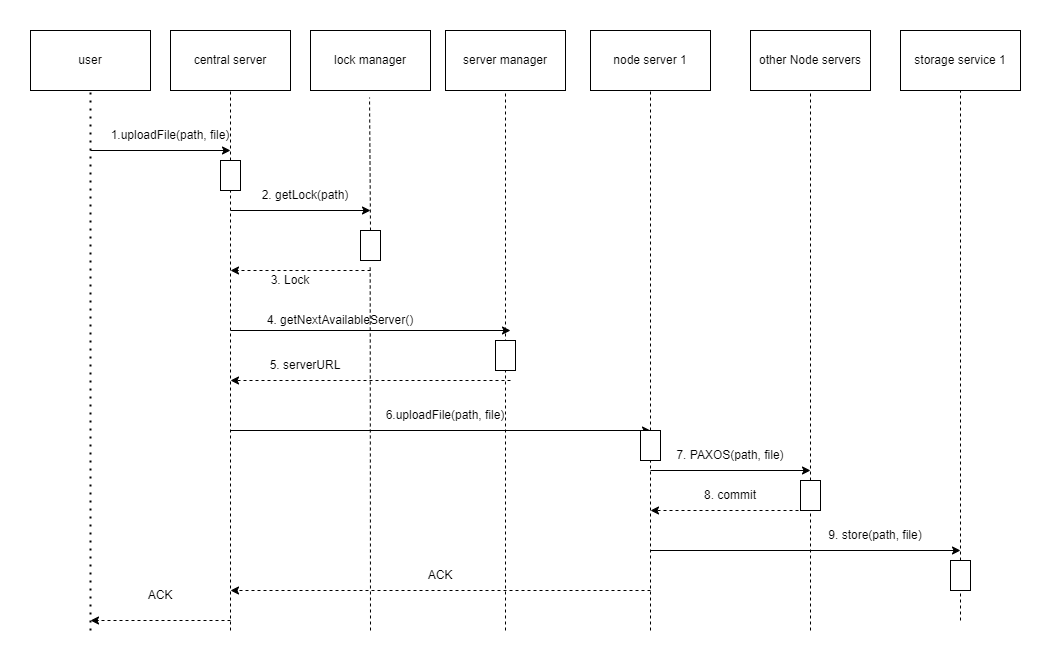

The diagram above was exported from draw.io. Its source (the exported page's mxGraphModel, read from the mxfile embedded in the PNG):
<mxGraphModel dx="1235" dy="615" grid="1" gridSize="10" guides="1" tooltips="1" connect="1" arrows="1" fold="1" page="1" pageScale="1" pageWidth="850" pageHeight="1100" math="0" shadow="0">
  <root>
    <mxCell id="0" />
    <mxCell id="1" parent="0" />
    <mxCell id="IsWqKqgd7bo1mGioG6ak-1" value="user" style="rounded=0;whiteSpace=wrap;html=1;" parent="1" vertex="1">
      <mxGeometry x="10" y="120" width="120" height="60" as="geometry" />
    </mxCell>
    <mxCell id="IsWqKqgd7bo1mGioG6ak-2" value="central server" style="rounded=0;whiteSpace=wrap;html=1;" parent="1" vertex="1">
      <mxGeometry x="150" y="120" width="120" height="60" as="geometry" />
    </mxCell>
    <mxCell id="IsWqKqgd7bo1mGioG6ak-3" value="lock manager" style="rounded=0;whiteSpace=wrap;html=1;" parent="1" vertex="1">
      <mxGeometry x="290" y="120" width="120" height="60" as="geometry" />
    </mxCell>
    <mxCell id="IsWqKqgd7bo1mGioG6ak-4" value="node server 1" style="rounded=0;whiteSpace=wrap;html=1;" parent="1" vertex="1">
      <mxGeometry x="570" y="120" width="120" height="60" as="geometry" />
    </mxCell>
    <mxCell id="IsWqKqgd7bo1mGioG6ak-5" value="server manager" style="rounded=0;whiteSpace=wrap;html=1;" parent="1" vertex="1">
      <mxGeometry x="425" y="120" width="120" height="60" as="geometry" />
    </mxCell>
    <mxCell id="IsWqKqgd7bo1mGioG6ak-6" value="other Node servers" style="rounded=0;whiteSpace=wrap;html=1;" parent="1" vertex="1">
      <mxGeometry x="730" y="120" width="120" height="60" as="geometry" />
    </mxCell>
    <mxCell id="IsWqKqgd7bo1mGioG6ak-7" value="storage service 1" style="rounded=0;whiteSpace=wrap;html=1;" parent="1" vertex="1">
      <mxGeometry x="880" y="120" width="120" height="60" as="geometry" />
    </mxCell>
    <mxCell id="IsWqKqgd7bo1mGioG6ak-8" value="" style="endArrow=none;dashed=1;html=1;dashPattern=1 3;strokeWidth=2;rounded=0;entryX=0.5;entryY=1;entryDx=0;entryDy=0;" parent="1" target="IsWqKqgd7bo1mGioG6ak-1" edge="1">
      <mxGeometry width="50" height="50" relative="1" as="geometry">
        <mxPoint x="70" y="720" as="sourcePoint" />
        <mxPoint x="450" y="370" as="targetPoint" />
        <Array as="points" />
      </mxGeometry>
    </mxCell>
    <mxCell id="IsWqKqgd7bo1mGioG6ak-9" value="" style="endArrow=none;dashed=1;html=1;rounded=0;entryX=0.5;entryY=1;entryDx=0;entryDy=0;" parent="1" source="IsWqKqgd7bo1mGioG6ak-16" target="IsWqKqgd7bo1mGioG6ak-2" edge="1">
      <mxGeometry width="50" height="50" relative="1" as="geometry">
        <mxPoint x="210" y="600" as="sourcePoint" />
        <mxPoint x="450" y="370" as="targetPoint" />
      </mxGeometry>
    </mxCell>
    <mxCell id="IsWqKqgd7bo1mGioG6ak-10" value="" style="endArrow=none;dashed=1;html=1;rounded=0;entryX=0.492;entryY=1.117;entryDx=0;entryDy=0;entryPerimeter=0;exitX=0.5;exitY=0;exitDx=0;exitDy=0;" parent="1" source="IsWqKqgd7bo1mGioG6ak-36" target="IsWqKqgd7bo1mGioG6ak-3" edge="1">
      <mxGeometry width="50" height="50" relative="1" as="geometry">
        <mxPoint x="349.8657154846833" y="310" as="sourcePoint" />
        <mxPoint x="450" y="370" as="targetPoint" />
        <Array as="points" />
      </mxGeometry>
    </mxCell>
    <mxCell id="IsWqKqgd7bo1mGioG6ak-11" value="" style="endArrow=none;dashed=1;html=1;rounded=0;entryX=0.5;entryY=1;entryDx=0;entryDy=0;" parent="1" target="IsWqKqgd7bo1mGioG6ak-5" edge="1">
      <mxGeometry width="50" height="50" relative="1" as="geometry">
        <mxPoint x="485" y="720" as="sourcePoint" />
        <mxPoint x="450" y="370" as="targetPoint" />
      </mxGeometry>
    </mxCell>
    <mxCell id="IsWqKqgd7bo1mGioG6ak-12" value="" style="endArrow=none;dashed=1;html=1;rounded=0;entryX=0.5;entryY=1;entryDx=0;entryDy=0;" parent="1" source="IsWqKqgd7bo1mGioG6ak-32" target="IsWqKqgd7bo1mGioG6ak-4" edge="1">
      <mxGeometry width="50" height="50" relative="1" as="geometry">
        <mxPoint x="630" y="720" as="sourcePoint" />
        <mxPoint x="450" y="370" as="targetPoint" />
      </mxGeometry>
    </mxCell>
    <mxCell id="IsWqKqgd7bo1mGioG6ak-13" value="" style="endArrow=none;dashed=1;html=1;rounded=0;entryX=0.5;entryY=1;entryDx=0;entryDy=0;" parent="1" source="IsWqKqgd7bo1mGioG6ak-34" target="IsWqKqgd7bo1mGioG6ak-6" edge="1">
      <mxGeometry width="50" height="50" relative="1" as="geometry">
        <mxPoint x="790" y="720" as="sourcePoint" />
        <mxPoint x="450" y="370" as="targetPoint" />
      </mxGeometry>
    </mxCell>
    <mxCell id="IsWqKqgd7bo1mGioG6ak-14" value="" style="endArrow=none;dashed=1;html=1;rounded=0;entryX=0.5;entryY=1;entryDx=0;entryDy=0;" parent="1" source="IsWqKqgd7bo1mGioG6ak-37" target="IsWqKqgd7bo1mGioG6ak-7" edge="1">
      <mxGeometry width="50" height="50" relative="1" as="geometry">
        <mxPoint x="940" y="710" as="sourcePoint" />
        <mxPoint x="450" y="370" as="targetPoint" />
      </mxGeometry>
    </mxCell>
    <mxCell id="IsWqKqgd7bo1mGioG6ak-15" value="" style="endArrow=classic;html=1;rounded=0;" parent="1" edge="1">
      <mxGeometry width="50" height="50" relative="1" as="geometry">
        <mxPoint x="70" y="240" as="sourcePoint" />
        <mxPoint x="210" y="240" as="targetPoint" />
      </mxGeometry>
    </mxCell>
    <mxCell id="IsWqKqgd7bo1mGioG6ak-17" value="" style="endArrow=none;dashed=1;html=1;rounded=0;entryX=0.5;entryY=1;entryDx=0;entryDy=0;" parent="1" target="IsWqKqgd7bo1mGioG6ak-16" edge="1">
      <mxGeometry width="50" height="50" relative="1" as="geometry">
        <mxPoint x="210" y="720" as="sourcePoint" />
        <mxPoint x="210" y="180" as="targetPoint" />
      </mxGeometry>
    </mxCell>
    <mxCell id="IsWqKqgd7bo1mGioG6ak-16" value="" style="rounded=0;whiteSpace=wrap;html=1;" parent="1" vertex="1">
      <mxGeometry x="200" y="250" width="20" height="30" as="geometry" />
    </mxCell>
    <mxCell id="IsWqKqgd7bo1mGioG6ak-18" value="" style="endArrow=classic;html=1;rounded=0;" parent="1" edge="1">
      <mxGeometry width="50" height="50" relative="1" as="geometry">
        <mxPoint x="210" y="300" as="sourcePoint" />
        <mxPoint x="350" y="300" as="targetPoint" />
      </mxGeometry>
    </mxCell>
    <mxCell id="IsWqKqgd7bo1mGioG6ak-19" value="" style="endArrow=classic;html=1;rounded=0;dashed=1;" parent="1" edge="1">
      <mxGeometry width="50" height="50" relative="1" as="geometry">
        <mxPoint x="350" y="360" as="sourcePoint" />
        <mxPoint x="210" y="360" as="targetPoint" />
      </mxGeometry>
    </mxCell>
    <mxCell id="IsWqKqgd7bo1mGioG6ak-20" value="" style="endArrow=classic;html=1;rounded=0;" parent="1" edge="1">
      <mxGeometry width="50" height="50" relative="1" as="geometry">
        <mxPoint x="210" y="420" as="sourcePoint" />
        <mxPoint x="490" y="420" as="targetPoint" />
      </mxGeometry>
    </mxCell>
    <mxCell id="IsWqKqgd7bo1mGioG6ak-21" value="" style="endArrow=classic;html=1;rounded=0;dashed=1;" parent="1" edge="1">
      <mxGeometry width="50" height="50" relative="1" as="geometry">
        <mxPoint x="490" y="470" as="sourcePoint" />
        <mxPoint x="210" y="470" as="targetPoint" />
      </mxGeometry>
    </mxCell>
    <mxCell id="IsWqKqgd7bo1mGioG6ak-22" value="" style="endArrow=classic;html=1;rounded=0;" parent="1" edge="1">
      <mxGeometry width="50" height="50" relative="1" as="geometry">
        <mxPoint x="210" y="520" as="sourcePoint" />
        <mxPoint x="630" y="520" as="targetPoint" />
      </mxGeometry>
    </mxCell>
    <mxCell id="IsWqKqgd7bo1mGioG6ak-23" value="" style="endArrow=classic;html=1;rounded=0;" parent="1" edge="1">
      <mxGeometry width="50" height="50" relative="1" as="geometry">
        <mxPoint x="630" y="560" as="sourcePoint" />
        <mxPoint x="790" y="560" as="targetPoint" />
      </mxGeometry>
    </mxCell>
    <mxCell id="IsWqKqgd7bo1mGioG6ak-24" value="" style="endArrow=classic;html=1;rounded=0;dashed=1;" parent="1" edge="1">
      <mxGeometry width="50" height="50" relative="1" as="geometry">
        <mxPoint x="790" y="600" as="sourcePoint" />
        <mxPoint x="630" y="600" as="targetPoint" />
      </mxGeometry>
    </mxCell>
    <mxCell id="IsWqKqgd7bo1mGioG6ak-25" value="" style="endArrow=classic;html=1;rounded=0;" parent="1" edge="1">
      <mxGeometry width="50" height="50" relative="1" as="geometry">
        <mxPoint x="630" y="640" as="sourcePoint" />
        <mxPoint x="940" y="640" as="targetPoint" />
      </mxGeometry>
    </mxCell>
    <mxCell id="IsWqKqgd7bo1mGioG6ak-26" value="" style="endArrow=classic;html=1;rounded=0;dashed=1;" parent="1" edge="1">
      <mxGeometry width="50" height="50" relative="1" as="geometry">
        <mxPoint x="630" y="680" as="sourcePoint" />
        <mxPoint x="210" y="680" as="targetPoint" />
      </mxGeometry>
    </mxCell>
    <mxCell id="IsWqKqgd7bo1mGioG6ak-27" value="" style="endArrow=classic;html=1;rounded=0;dashed=1;" parent="1" edge="1">
      <mxGeometry width="50" height="50" relative="1" as="geometry">
        <mxPoint x="210" y="710" as="sourcePoint" />
        <mxPoint x="70" y="710" as="targetPoint" />
      </mxGeometry>
    </mxCell>
    <mxCell id="IsWqKqgd7bo1mGioG6ak-29" value="" style="endArrow=none;dashed=1;html=1;rounded=0;entryX=0.492;entryY=1.117;entryDx=0;entryDy=0;entryPerimeter=0;" parent="1" edge="1">
      <mxGeometry width="50" height="50" relative="1" as="geometry">
        <mxPoint x="350" y="720" as="sourcePoint" />
        <mxPoint x="349.68000000000006" y="354.68000000000006" as="targetPoint" />
        <Array as="points" />
      </mxGeometry>
    </mxCell>
    <mxCell id="IsWqKqgd7bo1mGioG6ak-31" value="" style="rounded=0;whiteSpace=wrap;html=1;" parent="1" vertex="1">
      <mxGeometry x="475" y="430" width="20" height="30" as="geometry" />
    </mxCell>
    <mxCell id="IsWqKqgd7bo1mGioG6ak-33" value="" style="endArrow=none;dashed=1;html=1;rounded=0;entryX=0.5;entryY=1;entryDx=0;entryDy=0;" parent="1" target="IsWqKqgd7bo1mGioG6ak-32" edge="1">
      <mxGeometry width="50" height="50" relative="1" as="geometry">
        <mxPoint x="630" y="720" as="sourcePoint" />
        <mxPoint x="630" y="180" as="targetPoint" />
      </mxGeometry>
    </mxCell>
    <mxCell id="IsWqKqgd7bo1mGioG6ak-32" value="" style="rounded=0;whiteSpace=wrap;html=1;" parent="1" vertex="1">
      <mxGeometry x="620" y="520" width="20" height="30" as="geometry" />
    </mxCell>
    <mxCell id="IsWqKqgd7bo1mGioG6ak-35" value="" style="endArrow=none;dashed=1;html=1;rounded=0;entryX=0.5;entryY=1;entryDx=0;entryDy=0;" parent="1" target="IsWqKqgd7bo1mGioG6ak-34" edge="1">
      <mxGeometry width="50" height="50" relative="1" as="geometry">
        <mxPoint x="790" y="720" as="sourcePoint" />
        <mxPoint x="790" y="180" as="targetPoint" />
      </mxGeometry>
    </mxCell>
    <mxCell id="IsWqKqgd7bo1mGioG6ak-34" value="" style="rounded=0;whiteSpace=wrap;html=1;" parent="1" vertex="1">
      <mxGeometry x="780" y="570" width="20" height="30" as="geometry" />
    </mxCell>
    <mxCell id="IsWqKqgd7bo1mGioG6ak-36" value="" style="rounded=0;whiteSpace=wrap;html=1;" parent="1" vertex="1">
      <mxGeometry x="340" y="320" width="20" height="30" as="geometry" />
    </mxCell>
    <mxCell id="IsWqKqgd7bo1mGioG6ak-38" value="" style="endArrow=none;dashed=1;html=1;rounded=0;entryX=0.5;entryY=1;entryDx=0;entryDy=0;" parent="1" target="IsWqKqgd7bo1mGioG6ak-37" edge="1">
      <mxGeometry width="50" height="50" relative="1" as="geometry">
        <mxPoint x="940" y="710" as="sourcePoint" />
        <mxPoint x="940" y="180" as="targetPoint" />
      </mxGeometry>
    </mxCell>
    <mxCell id="IsWqKqgd7bo1mGioG6ak-37" value="" style="rounded=0;whiteSpace=wrap;html=1;" parent="1" vertex="1">
      <mxGeometry x="930" y="650" width="20" height="30" as="geometry" />
    </mxCell>
    <mxCell id="IsWqKqgd7bo1mGioG6ak-39" value="1.uploadFile(path, file)" style="text;html=1;strokeColor=none;fillColor=none;align=center;verticalAlign=middle;whiteSpace=wrap;rounded=0;" parent="1" vertex="1">
      <mxGeometry x="80" y="210" width="140" height="30" as="geometry" />
    </mxCell>
    <mxCell id="IsWqKqgd7bo1mGioG6ak-40" value="2. getLock(path)" style="text;html=1;strokeColor=none;fillColor=none;align=center;verticalAlign=middle;whiteSpace=wrap;rounded=0;" parent="1" vertex="1">
      <mxGeometry x="240" y="270" width="90" height="30" as="geometry" />
    </mxCell>
    <mxCell id="IsWqKqgd7bo1mGioG6ak-41" value="3. Lock" style="text;html=1;strokeColor=none;fillColor=none;align=center;verticalAlign=middle;whiteSpace=wrap;rounded=0;" parent="1" vertex="1">
      <mxGeometry x="240" y="360" width="60" height="20" as="geometry" />
    </mxCell>
    <mxCell id="IsWqKqgd7bo1mGioG6ak-42" value="4. getNextAvailableServer()" style="text;html=1;strokeColor=none;fillColor=none;align=center;verticalAlign=middle;whiteSpace=wrap;rounded=0;" parent="1" vertex="1">
      <mxGeometry x="240" y="400" width="160" height="20" as="geometry" />
    </mxCell>
    <mxCell id="IsWqKqgd7bo1mGioG6ak-43" value="5. serverURL" style="text;html=1;strokeColor=none;fillColor=none;align=center;verticalAlign=middle;whiteSpace=wrap;rounded=0;" parent="1" vertex="1">
      <mxGeometry x="245" y="440" width="80" height="30" as="geometry" />
    </mxCell>
    <mxCell id="IsWqKqgd7bo1mGioG6ak-44" value="6.uploadFile(path, file)" style="text;html=1;strokeColor=none;fillColor=none;align=center;verticalAlign=middle;whiteSpace=wrap;rounded=0;" parent="1" vertex="1">
      <mxGeometry x="360" y="490" width="130" height="30" as="geometry" />
    </mxCell>
    <mxCell id="IsWqKqgd7bo1mGioG6ak-45" value="7. PAXOS(path, file)" style="text;html=1;strokeColor=none;fillColor=none;align=center;verticalAlign=middle;whiteSpace=wrap;rounded=0;" parent="1" vertex="1">
      <mxGeometry x="650" y="530" width="120" height="30" as="geometry" />
    </mxCell>
    <mxCell id="IsWqKqgd7bo1mGioG6ak-46" value="8. commit" style="text;html=1;strokeColor=none;fillColor=none;align=center;verticalAlign=middle;whiteSpace=wrap;rounded=0;" parent="1" vertex="1">
      <mxGeometry x="680" y="570" width="60" height="30" as="geometry" />
    </mxCell>
    <mxCell id="IsWqKqgd7bo1mGioG6ak-47" value="9. store(path, file)" style="text;html=1;strokeColor=none;fillColor=none;align=center;verticalAlign=middle;whiteSpace=wrap;rounded=0;" parent="1" vertex="1">
      <mxGeometry x="800" y="610" width="110" height="30" as="geometry" />
    </mxCell>
    <mxCell id="IsWqKqgd7bo1mGioG6ak-48" value="ACK" style="text;html=1;strokeColor=none;fillColor=none;align=center;verticalAlign=middle;whiteSpace=wrap;rounded=0;" parent="1" vertex="1">
      <mxGeometry x="390" y="650" width="60" height="30" as="geometry" />
    </mxCell>
    <mxCell id="IsWqKqgd7bo1mGioG6ak-49" value="ACK" style="text;html=1;strokeColor=none;fillColor=none;align=center;verticalAlign=middle;whiteSpace=wrap;rounded=0;" parent="1" vertex="1">
      <mxGeometry x="110" y="670" width="60" height="30" as="geometry" />
    </mxCell>
  </root>
</mxGraphModel>